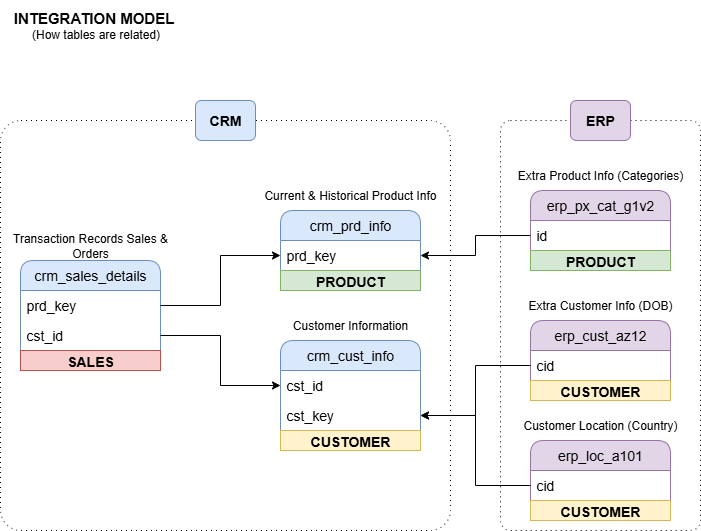

The diagram above was exported from draw.io. Its source (the exported page's mxGraphModel, read from the mxfile embedded in the PNG):
<mxGraphModel dx="1426" dy="841" grid="1" gridSize="10" guides="1" tooltips="1" connect="1" arrows="1" fold="1" page="1" pageScale="1" pageWidth="827" pageHeight="1169" math="0" shadow="0">
  <root>
    <mxCell id="0" />
    <mxCell id="1" parent="0" />
    <mxCell id="BKuf5NhA2d4P_S9IRm_G-34" value="" style="rounded=1;whiteSpace=wrap;html=1;fillColor=none;arcSize=5;dashed=1;dashPattern=1 4;" parent="1" vertex="1">
      <mxGeometry x="80" y="260" width="450" height="410" as="geometry" />
    </mxCell>
    <mxCell id="BKuf5NhA2d4P_S9IRm_G-38" value="" style="rounded=1;whiteSpace=wrap;html=1;fillColor=none;arcSize=5;dashed=1;dashPattern=1 4;" parent="1" vertex="1">
      <mxGeometry x="580" y="260" width="200" height="410" as="geometry" />
    </mxCell>
    <mxCell id="BKuf5NhA2d4P_S9IRm_G-1" value="crm_cust_info" style="swimlane;fontStyle=0;childLayout=stackLayout;horizontal=1;startSize=30;horizontalStack=0;resizeParent=1;resizeParentMax=0;resizeLast=0;collapsible=1;marginBottom=0;whiteSpace=wrap;html=1;rounded=1;fillColor=#dae8fc;strokeColor=#6c8ebf;fontSize=14;" parent="1" vertex="1">
      <mxGeometry x="360" y="480" width="140" height="110" as="geometry" />
    </mxCell>
    <mxCell id="BKuf5NhA2d4P_S9IRm_G-2" value="cst_id" style="text;strokeColor=none;fillColor=none;align=left;verticalAlign=middle;spacingLeft=4;spacingRight=4;overflow=hidden;points=[[0,0.5],[1,0.5]];portConstraint=eastwest;rotatable=0;whiteSpace=wrap;html=1;fontSize=14;" parent="BKuf5NhA2d4P_S9IRm_G-1" vertex="1">
      <mxGeometry y="30" width="140" height="30" as="geometry" />
    </mxCell>
    <mxCell id="BKuf5NhA2d4P_S9IRm_G-20" value="cst_key" style="text;strokeColor=none;fillColor=none;align=left;verticalAlign=middle;spacingLeft=4;spacingRight=4;overflow=hidden;points=[[0,0.5],[1,0.5]];portConstraint=eastwest;rotatable=0;whiteSpace=wrap;html=1;fontSize=14;" parent="BKuf5NhA2d4P_S9IRm_G-1" vertex="1">
      <mxGeometry y="60" width="140" height="30" as="geometry" />
    </mxCell>
    <mxCell id="j8LhtLGqnoooAatfgECj-3" value="&lt;span style=&quot;font-size: 14px;&quot;&gt;&lt;b&gt;CUSTOMER&lt;/b&gt;&lt;/span&gt;" style="text;html=1;strokeColor=#d6b656;fillColor=#fff2cc;align=center;verticalAlign=middle;whiteSpace=wrap;overflow=hidden;" parent="BKuf5NhA2d4P_S9IRm_G-1" vertex="1">
      <mxGeometry y="90" width="140" height="20" as="geometry" />
    </mxCell>
    <mxCell id="BKuf5NhA2d4P_S9IRm_G-5" value="Customer Information" style="text;html=1;align=center;verticalAlign=middle;whiteSpace=wrap;rounded=0;" parent="1" vertex="1">
      <mxGeometry x="365" y="450" width="130" height="30" as="geometry" />
    </mxCell>
    <mxCell id="BKuf5NhA2d4P_S9IRm_G-6" value="crm_prd_info" style="swimlane;fontStyle=0;childLayout=stackLayout;horizontal=1;startSize=30;horizontalStack=0;resizeParent=1;resizeParentMax=0;resizeLast=0;collapsible=1;marginBottom=0;whiteSpace=wrap;html=1;rounded=1;fillColor=#dae8fc;strokeColor=#6c8ebf;fontSize=14;" parent="1" vertex="1">
      <mxGeometry x="360" y="350" width="140" height="80" as="geometry" />
    </mxCell>
    <mxCell id="BKuf5NhA2d4P_S9IRm_G-7" value="prd_key" style="text;strokeColor=none;fillColor=none;align=left;verticalAlign=middle;spacingLeft=4;spacingRight=4;overflow=hidden;points=[[0,0.5],[1,0.5]];portConstraint=eastwest;rotatable=0;whiteSpace=wrap;html=1;fontSize=14;" parent="BKuf5NhA2d4P_S9IRm_G-6" vertex="1">
      <mxGeometry y="30" width="140" height="30" as="geometry" />
    </mxCell>
    <mxCell id="j8LhtLGqnoooAatfgECj-1" value="&lt;font style=&quot;font-size: 14px;&quot;&gt;&lt;b&gt;PRODUCT&lt;/b&gt;&lt;/font&gt;" style="text;html=1;strokeColor=#82b366;fillColor=#d5e8d4;align=center;verticalAlign=middle;whiteSpace=wrap;overflow=hidden;" parent="BKuf5NhA2d4P_S9IRm_G-6" vertex="1">
      <mxGeometry y="60" width="140" height="20" as="geometry" />
    </mxCell>
    <mxCell id="BKuf5NhA2d4P_S9IRm_G-8" value="Current &amp;amp; Historical Product Info" style="text;html=1;align=center;verticalAlign=middle;whiteSpace=wrap;rounded=0;" parent="1" vertex="1">
      <mxGeometry x="340" y="320" width="180" height="30" as="geometry" />
    </mxCell>
    <mxCell id="BKuf5NhA2d4P_S9IRm_G-9" value="crm_sales_details" style="swimlane;fontStyle=0;childLayout=stackLayout;horizontal=1;startSize=30;horizontalStack=0;resizeParent=1;resizeParentMax=0;resizeLast=0;collapsible=1;marginBottom=0;whiteSpace=wrap;html=1;rounded=1;fillColor=#dae8fc;strokeColor=#6c8ebf;fontSize=14;" parent="1" vertex="1">
      <mxGeometry x="100" y="400" width="140" height="110" as="geometry" />
    </mxCell>
    <mxCell id="BKuf5NhA2d4P_S9IRm_G-10" value="prd_key" style="text;strokeColor=none;fillColor=none;align=left;verticalAlign=middle;spacingLeft=4;spacingRight=4;overflow=hidden;points=[[0,0.5],[1,0.5]];portConstraint=eastwest;rotatable=0;whiteSpace=wrap;html=1;fontSize=14;" parent="BKuf5NhA2d4P_S9IRm_G-9" vertex="1">
      <mxGeometry y="30" width="140" height="30" as="geometry" />
    </mxCell>
    <mxCell id="BKuf5NhA2d4P_S9IRm_G-12" value="cst_id" style="text;strokeColor=none;fillColor=none;align=left;verticalAlign=middle;spacingLeft=4;spacingRight=4;overflow=hidden;points=[[0,0.5],[1,0.5]];portConstraint=eastwest;rotatable=0;whiteSpace=wrap;html=1;fontSize=14;" parent="BKuf5NhA2d4P_S9IRm_G-9" vertex="1">
      <mxGeometry y="60" width="140" height="30" as="geometry" />
    </mxCell>
    <mxCell id="j8LhtLGqnoooAatfgECj-7" value="&lt;span style=&quot;font-size: 14px;&quot;&gt;&lt;b&gt;SALES&lt;/b&gt;&lt;/span&gt;" style="text;html=1;strokeColor=#b85450;fillColor=#f8cecc;align=center;verticalAlign=middle;whiteSpace=wrap;overflow=hidden;" parent="BKuf5NhA2d4P_S9IRm_G-9" vertex="1">
      <mxGeometry y="90" width="140" height="20" as="geometry" />
    </mxCell>
    <mxCell id="BKuf5NhA2d4P_S9IRm_G-11" value="Transaction Records Sales &amp;amp; Orders" style="text;html=1;align=center;verticalAlign=middle;whiteSpace=wrap;rounded=0;" parent="1" vertex="1">
      <mxGeometry x="80" y="370" width="180" height="30" as="geometry" />
    </mxCell>
    <mxCell id="BKuf5NhA2d4P_S9IRm_G-13" style="edgeStyle=orthogonalEdgeStyle;rounded=0;orthogonalLoop=1;jettySize=auto;html=1;entryX=0;entryY=0.5;entryDx=0;entryDy=0;" parent="1" source="BKuf5NhA2d4P_S9IRm_G-12" target="BKuf5NhA2d4P_S9IRm_G-2" edge="1">
      <mxGeometry relative="1" as="geometry" />
    </mxCell>
    <mxCell id="BKuf5NhA2d4P_S9IRm_G-14" style="edgeStyle=orthogonalEdgeStyle;rounded=0;orthogonalLoop=1;jettySize=auto;html=1;entryX=0;entryY=0.5;entryDx=0;entryDy=0;" parent="1" source="BKuf5NhA2d4P_S9IRm_G-10" target="BKuf5NhA2d4P_S9IRm_G-7" edge="1">
      <mxGeometry relative="1" as="geometry" />
    </mxCell>
    <mxCell id="BKuf5NhA2d4P_S9IRm_G-15" value="erp_cust_az12" style="swimlane;fontStyle=0;childLayout=stackLayout;horizontal=1;startSize=30;horizontalStack=0;resizeParent=1;resizeParentMax=0;resizeLast=0;collapsible=1;marginBottom=0;whiteSpace=wrap;html=1;rounded=1;fillColor=#e1d5e7;strokeColor=#9673a6;fontSize=14;" parent="1" vertex="1">
      <mxGeometry x="610" y="460" width="140" height="80" as="geometry" />
    </mxCell>
    <mxCell id="BKuf5NhA2d4P_S9IRm_G-16" value="cid" style="text;strokeColor=none;fillColor=none;align=left;verticalAlign=middle;spacingLeft=4;spacingRight=4;overflow=hidden;points=[[0,0.5],[1,0.5]];portConstraint=eastwest;rotatable=0;whiteSpace=wrap;html=1;fontSize=14;" parent="BKuf5NhA2d4P_S9IRm_G-15" vertex="1">
      <mxGeometry y="30" width="140" height="30" as="geometry" />
    </mxCell>
    <mxCell id="j8LhtLGqnoooAatfgECj-4" value="&lt;span style=&quot;font-size: 14px;&quot;&gt;&lt;b&gt;CUSTOMER&lt;/b&gt;&lt;/span&gt;" style="text;html=1;strokeColor=#d6b656;fillColor=#fff2cc;align=center;verticalAlign=middle;whiteSpace=wrap;overflow=hidden;" parent="BKuf5NhA2d4P_S9IRm_G-15" vertex="1">
      <mxGeometry y="60" width="140" height="20" as="geometry" />
    </mxCell>
    <mxCell id="BKuf5NhA2d4P_S9IRm_G-17" value="Extra Customer Info (DOB)" style="text;html=1;align=center;verticalAlign=middle;whiteSpace=wrap;rounded=0;" parent="1" vertex="1">
      <mxGeometry x="590" y="430" width="180" height="30" as="geometry" />
    </mxCell>
    <mxCell id="BKuf5NhA2d4P_S9IRm_G-21" style="edgeStyle=orthogonalEdgeStyle;rounded=0;orthogonalLoop=1;jettySize=auto;html=1;" parent="1" source="BKuf5NhA2d4P_S9IRm_G-16" target="BKuf5NhA2d4P_S9IRm_G-20" edge="1">
      <mxGeometry relative="1" as="geometry" />
    </mxCell>
    <mxCell id="BKuf5NhA2d4P_S9IRm_G-24" value="erp_loc_a101" style="swimlane;fontStyle=0;childLayout=stackLayout;horizontal=1;startSize=30;horizontalStack=0;resizeParent=1;resizeParentMax=0;resizeLast=0;collapsible=1;marginBottom=0;whiteSpace=wrap;html=1;rounded=1;fillColor=#e1d5e7;strokeColor=#9673a6;fontSize=14;" parent="1" vertex="1">
      <mxGeometry x="610" y="580" width="140" height="80" as="geometry" />
    </mxCell>
    <mxCell id="BKuf5NhA2d4P_S9IRm_G-25" value="cid" style="text;strokeColor=none;fillColor=none;align=left;verticalAlign=middle;spacingLeft=4;spacingRight=4;overflow=hidden;points=[[0,0.5],[1,0.5]];portConstraint=eastwest;rotatable=0;whiteSpace=wrap;html=1;fontSize=14;" parent="BKuf5NhA2d4P_S9IRm_G-24" vertex="1">
      <mxGeometry y="30" width="140" height="30" as="geometry" />
    </mxCell>
    <mxCell id="j8LhtLGqnoooAatfgECj-6" value="&lt;span style=&quot;font-size: 14px;&quot;&gt;&lt;b&gt;CUSTOMER&lt;/b&gt;&lt;/span&gt;" style="text;html=1;strokeColor=#d6b656;fillColor=#fff2cc;align=center;verticalAlign=middle;whiteSpace=wrap;overflow=hidden;" parent="BKuf5NhA2d4P_S9IRm_G-24" vertex="1">
      <mxGeometry y="60" width="140" height="20" as="geometry" />
    </mxCell>
    <mxCell id="BKuf5NhA2d4P_S9IRm_G-26" value="Customer Location (Country)" style="text;html=1;align=center;verticalAlign=middle;whiteSpace=wrap;rounded=0;" parent="1" vertex="1">
      <mxGeometry x="590" y="550" width="180" height="30" as="geometry" />
    </mxCell>
    <mxCell id="BKuf5NhA2d4P_S9IRm_G-27" style="edgeStyle=orthogonalEdgeStyle;rounded=0;orthogonalLoop=1;jettySize=auto;html=1;" parent="1" source="BKuf5NhA2d4P_S9IRm_G-25" target="BKuf5NhA2d4P_S9IRm_G-20" edge="1">
      <mxGeometry relative="1" as="geometry" />
    </mxCell>
    <mxCell id="BKuf5NhA2d4P_S9IRm_G-28" value="erp_px_cat_g1v2" style="swimlane;fontStyle=0;childLayout=stackLayout;horizontal=1;startSize=30;horizontalStack=0;resizeParent=1;resizeParentMax=0;resizeLast=0;collapsible=1;marginBottom=0;whiteSpace=wrap;html=1;rounded=1;fillColor=#e1d5e7;strokeColor=#9673a6;fontSize=14;" parent="1" vertex="1">
      <mxGeometry x="610" y="330" width="140" height="80" as="geometry" />
    </mxCell>
    <mxCell id="BKuf5NhA2d4P_S9IRm_G-29" value="id" style="text;strokeColor=none;fillColor=none;align=left;verticalAlign=middle;spacingLeft=4;spacingRight=4;overflow=hidden;points=[[0,0.5],[1,0.5]];portConstraint=eastwest;rotatable=0;whiteSpace=wrap;html=1;fontSize=14;" parent="BKuf5NhA2d4P_S9IRm_G-28" vertex="1">
      <mxGeometry y="30" width="140" height="30" as="geometry" />
    </mxCell>
    <mxCell id="j8LhtLGqnoooAatfgECj-2" value="&lt;font style=&quot;font-size: 14px;&quot;&gt;&lt;b&gt;PRODUCT&lt;/b&gt;&lt;/font&gt;" style="text;html=1;strokeColor=#82b366;fillColor=#d5e8d4;align=center;verticalAlign=middle;whiteSpace=wrap;overflow=hidden;" parent="BKuf5NhA2d4P_S9IRm_G-28" vertex="1">
      <mxGeometry y="60" width="140" height="20" as="geometry" />
    </mxCell>
    <mxCell id="BKuf5NhA2d4P_S9IRm_G-30" value="Extra Product Info (Categories)" style="text;html=1;align=center;verticalAlign=middle;whiteSpace=wrap;rounded=0;" parent="1" vertex="1">
      <mxGeometry x="590" y="300" width="180" height="30" as="geometry" />
    </mxCell>
    <mxCell id="BKuf5NhA2d4P_S9IRm_G-31" style="edgeStyle=orthogonalEdgeStyle;rounded=0;orthogonalLoop=1;jettySize=auto;html=1;" parent="1" source="BKuf5NhA2d4P_S9IRm_G-29" target="BKuf5NhA2d4P_S9IRm_G-7" edge="1">
      <mxGeometry relative="1" as="geometry" />
    </mxCell>
    <mxCell id="BKuf5NhA2d4P_S9IRm_G-33" value="&lt;font style=&quot;&quot;&gt;&lt;b style=&quot;font-size: 15px;&quot;&gt;INTEGRATION MODEL&amp;nbsp;&lt;/b&gt;&lt;/font&gt;&lt;div&gt;&lt;font style=&quot;&quot;&gt;&lt;font&gt;(How tables are related)&lt;/font&gt;&lt;/font&gt;&lt;/div&gt;" style="text;html=1;align=center;verticalAlign=middle;resizable=0;points=[];autosize=1;strokeColor=none;fillColor=none;" parent="1" vertex="1">
      <mxGeometry x="80" y="140" width="190" height="50" as="geometry" />
    </mxCell>
    <mxCell id="BKuf5NhA2d4P_S9IRm_G-37" value="&lt;b&gt;&lt;font style=&quot;font-size: 14px;&quot;&gt;CRM&lt;/font&gt;&lt;/b&gt;" style="text;html=1;align=center;verticalAlign=middle;whiteSpace=wrap;rounded=1;fillColor=#dae8fc;strokeColor=#6c8ebf;" parent="1" vertex="1">
      <mxGeometry x="275" y="240" width="60" height="40" as="geometry" />
    </mxCell>
    <mxCell id="BKuf5NhA2d4P_S9IRm_G-39" value="&lt;b&gt;&lt;font style=&quot;font-size: 14px;&quot;&gt;ERP&lt;/font&gt;&lt;/b&gt;" style="text;html=1;align=center;verticalAlign=middle;whiteSpace=wrap;rounded=1;fillColor=#e1d5e7;strokeColor=#9673a6;" parent="1" vertex="1">
      <mxGeometry x="650" y="240" width="60" height="40" as="geometry" />
    </mxCell>
  </root>
</mxGraphModel>